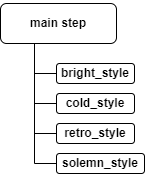

The diagram above was exported from draw.io. Its source (the exported page's mxGraphModel, read from the mxfile embedded in the PNG):
<mxGraphModel dx="1422" dy="865" grid="1" gridSize="10" guides="1" tooltips="1" connect="1" arrows="1" fold="1" page="1" pageScale="1" pageWidth="827" pageHeight="1169" math="0" shadow="0">
  <root>
    <mxCell id="0" />
    <mxCell id="1" parent="0" />
    <mxCell id="VheHovZuy7LNRaLRAg6C-3" value="&lt;h4&gt;main step&lt;/h4&gt;" style="rounded=1;whiteSpace=wrap;html=1;" parent="1" vertex="1">
      <mxGeometry x="350" y="140" width="116" height="40" as="geometry" />
    </mxCell>
    <mxCell id="VheHovZuy7LNRaLRAg6C-50" style="edgeStyle=orthogonalEdgeStyle;rounded=0;orthogonalLoop=1;jettySize=auto;html=1;exitX=0;exitY=0.5;exitDx=0;exitDy=0;endArrow=none;endFill=0;" parent="1" source="VheHovZuy7LNRaLRAg6C-42" edge="1">
      <mxGeometry relative="1" as="geometry">
        <mxPoint x="384" y="210" as="targetPoint" />
      </mxGeometry>
    </mxCell>
    <mxCell id="VheHovZuy7LNRaLRAg6C-42" value="&lt;h4&gt;bright_style&lt;/h4&gt;" style="rounded=1;whiteSpace=wrap;html=1;" parent="1" vertex="1">
      <mxGeometry x="406" y="200" width="78" height="20" as="geometry" />
    </mxCell>
    <mxCell id="VheHovZuy7LNRaLRAg6C-51" style="edgeStyle=orthogonalEdgeStyle;rounded=0;orthogonalLoop=1;jettySize=auto;html=1;exitX=0;exitY=0.5;exitDx=0;exitDy=0;endArrow=none;endFill=0;" parent="1" source="VheHovZuy7LNRaLRAg6C-43" edge="1">
      <mxGeometry relative="1" as="geometry">
        <mxPoint x="384" y="240.28571428571433" as="targetPoint" />
      </mxGeometry>
    </mxCell>
    <mxCell id="VheHovZuy7LNRaLRAg6C-43" value="&lt;h4&gt;cold_style&lt;/h4&gt;" style="rounded=1;whiteSpace=wrap;html=1;" parent="1" vertex="1">
      <mxGeometry x="406" y="230" width="78" height="20" as="geometry" />
    </mxCell>
    <mxCell id="VheHovZuy7LNRaLRAg6C-52" style="edgeStyle=orthogonalEdgeStyle;rounded=0;orthogonalLoop=1;jettySize=auto;html=1;exitX=0;exitY=0.5;exitDx=0;exitDy=0;endArrow=none;endFill=0;" parent="1" source="VheHovZuy7LNRaLRAg6C-44" edge="1">
      <mxGeometry relative="1" as="geometry">
        <mxPoint x="384" y="270" as="targetPoint" />
      </mxGeometry>
    </mxCell>
    <mxCell id="VheHovZuy7LNRaLRAg6C-44" value="&lt;h4&gt;retro_style&lt;/h4&gt;" style="rounded=1;whiteSpace=wrap;html=1;" parent="1" vertex="1">
      <mxGeometry x="406" y="260" width="78" height="20" as="geometry" />
    </mxCell>
    <mxCell id="VheHovZuy7LNRaLRAg6C-46" style="edgeStyle=orthogonalEdgeStyle;rounded=0;orthogonalLoop=1;jettySize=auto;html=1;exitX=0;exitY=0.5;exitDx=0;exitDy=0;entryX=0.25;entryY=1;entryDx=0;entryDy=0;endArrow=none;endFill=0;" parent="1" source="VheHovZuy7LNRaLRAg6C-45" target="VheHovZuy7LNRaLRAg6C-3" edge="1">
      <mxGeometry relative="1" as="geometry">
        <Array as="points">
          <mxPoint x="384" y="300" />
          <mxPoint x="384" y="180" />
        </Array>
      </mxGeometry>
    </mxCell>
    <mxCell id="VheHovZuy7LNRaLRAg6C-45" value="&lt;h4&gt;solemn_style&lt;/h4&gt;" style="rounded=1;whiteSpace=wrap;html=1;" parent="1" vertex="1">
      <mxGeometry x="406" y="290" width="88" height="20" as="geometry" />
    </mxCell>
  </root>
</mxGraphModel>